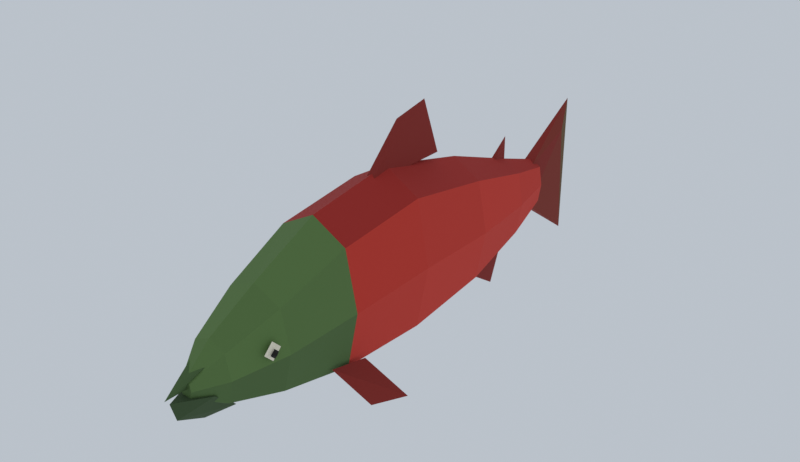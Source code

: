 # Source: salmon.blend  (saved by Blender 5.2.44; exported with 4.5.12 LTS)
import bpy
from mathutils import Matrix  # noqa: F401  (used for matrix-valued properties, if any)

bpy.ops.wm.read_factory_settings(use_empty=True)
scene = bpy.context.scene
scene.name = 'Scene'

# ---- materials (node trees are filled in below, after node groups)
mat_salmon_mat = bpy.data.materials.new('salmon_mat')

# ---- material node trees
mat_salmon_mat.use_nodes = True; mat_salmon_mat.node_tree.nodes.clear()
_N = mat_salmon_mat.node_tree.nodes; _L = mat_salmon_mat.node_tree.links
n0 = _N.new('ShaderNodeOutputMaterial'); n0.name = 'Material Output'; n0.location = (200, 100)
n1 = _N.new('ShaderNodeBsdfPrincipled'); n1.name = 'Principled BSDF'; n1.location = (0, 0)
n1.inputs[2].default_value = 0.86
n1.inputs[10].default_value = 0.005
n2 = _N.new('ShaderNodeVertexColor'); n2.name = 'Color Attribute'; n2.location = (0, 0)
n2.layer_name = 'Col'
_L.new(n2.outputs[0], n1.inputs[0])
_L.new(n1.outputs[0], n0.inputs[0])
n0.is_active_output = True

# ---- world
world_world = bpy.data.worlds.new('World'); scene.world = world_world
world_world.use_nodes = True; world_world.node_tree.nodes.clear()
_N = world_world.node_tree.nodes; _L = world_world.node_tree.links
n0 = _N.new('ShaderNodeOutputWorld'); n0.name = 'World Output'; n0.location = (200, 100)
n1 = _N.new('ShaderNodeBackground'); n1.name = 'Background'; n1.location = (-200, 100)
n1.inputs[0].default_value = (0.55, 0.6, 0.66, 1.0)
n1.inputs[1].default_value = 0.9
_L.new(n1.outputs[0], n0.inputs[0])
n0.is_active_output = True
world_world.color = (0.35, 0.55, 0.75)
world_world.sun_shadow_jitter_overblur = 0.0

# ---- meshes
me_salmon_001 = bpy.data.meshes.new('salmon.001')
me_salmon_001.from_pydata([(0.008, -0.35, -0.012), (0.005993, -0.35, -0.00301), (2.467e-16, -0.35, 0.0), (-0.005993, -0.35, -0.00301), (-0.008, -0.35, -0.012), (-0.005993, -0.35, -0.02099), (-6.164e-16, -0.35, -0.024), (0.005993, -0.35, -0.02099), (0.03, -0.315, -0.008), (0.02247, -0.315, 0.02197), (9.253e-16, -0.315, 0.032), (-0.02247, -0.315, 0.02197), (-0.03, -0.315, -0.008), (-0.02247, -0.315, -0.03797), (-2.311e-15, -0.315, -0.048), (0.02247, -0.315, -0.03797), (0.05, -0.25, 0.0), (0.03746, -0.25, 0.05094), (1.542e-15, -0.25, 0.068), (-0.03746, -0.25, 0.05094), (-0.05, -0.25, 3.737e-15), (-0.03746, -0.25, -0.05094), (-3.852e-15, -0.25, -0.068), (0.03746, -0.25, -0.05094), (0.062, -0.16, 0.012), (0.04645, -0.16, 0.08692), (1.912e-15, -0.16, 0.112), (-0.04645, -0.16, 0.08692), (-0.062, -0.16, 0.012), (-0.04645, -0.16, -0.06292), (-4.777e-15, -0.16, -0.088), (0.04645, -0.16, -0.06292), (0.064, -0.04, 0.018), (0.04795, -0.04, 0.1019), (1.974e-15, -0.04, 0.13), (-0.04795, -0.04, 0.1019), (-0.064, -0.04, 0.018), (-0.04795, -0.04, -0.06591), (-4.931e-15, -0.04, -0.094), (0.04795, -0.04, -0.06591), (0.052, 0.09, 0.008), (0.03896, 0.09, 0.07542), (1.604e-15, 0.09, 0.098), (-0.03896, 0.09, 0.07542), (-0.052, 0.09, 0.008), (-0.03896, 0.09, -0.05942), (-4.006e-15, 0.09, -0.082), (0.03896, 0.09, -0.05942), (0.032, 0.2, 0.0), (0.02397, 0.2, 0.04345), (9.87e-16, 0.2, 0.058), (-0.02397, 0.2, 0.04345), (-0.032, 0.2, 3.187e-15), (-0.02397, 0.2, -0.04345), (-2.465e-15, 0.2, -0.058), (0.02397, 0.2, -0.04345), (0.016, 0.27, 0.0), (0.01199, 0.27, 0.02547), (4.935e-16, 0.27, 0.034), (-0.01199, 0.27, 0.02547), (-0.016, 0.27, 1.868e-15), (-0.01199, 0.27, -0.02547), (-1.233e-15, 0.27, -0.034), (0.01199, 0.27, -0.02547), (0.02, -0.33, -0.022), (-0.02, -0.33, -0.022), (0.016, -0.3, -0.05), (-0.016, -0.3, -0.05), (0.0, -0.365, -0.042), (0.0, -0.372, -0.018), (0.0, -0.33, -0.058), (0.0, -0.355, 0.0), (0.0, -0.378, -0.012), (0.012, -0.33, 0.012), (-0.012, -0.33, 0.012), (0.0, -0.34, -0.012), (0.008, 0.255, 0.03), (0.008, 0.255, -0.03), (-0.008, 0.255, 0.03), (-0.008, 0.255, -0.03), (0.0, 0.35, 0.1), (0.0, 0.35, -0.1), (0.006, 0.33, 0.06), (-0.006, 0.33, -0.06), (0.006, -0.07, 0.118), (-0.006, -0.07, 0.118), (0.005, 0.05, 0.118), (-0.005, 0.05, 0.118), (0.0, 0.03, 0.19), (0.0, -0.02, 0.18), (0.004, 0.17, 0.06), (-0.004, 0.17, 0.06), (0.0, 0.2, 0.058), (0.0, 0.2, 0.09), (0.05, -0.19, -0.05), (0.054, -0.14, -0.058), (0.1, -0.12, -0.1), (0.08, -0.16, -0.1), (0.05, -0.16, -0.07), (-0.05, -0.19, -0.05), (-0.054, -0.14, -0.058), (-0.1, -0.12, -0.1), (-0.08, -0.16, -0.1), (-0.05, -0.16, -0.07), (0.004, 0.12, -0.08), (-0.004, 0.12, -0.08), (0.004, 0.2, -0.05), (-0.004, 0.2, -0.05), (0.0, 0.18, -0.12), (0.044, -0.282, 0.012), (0.044, -0.258, 0.012), (0.044, -0.27, 0.024), (0.044, -0.27, 0.0), (0.05, -0.27, 0.012), (0.049, -0.278, 0.012), (0.049, -0.266, 0.012), (0.049, -0.272, 0.018), (0.049, -0.272, 0.006), (0.053, -0.272, 0.012), (-0.044, -0.282, 0.012), (-0.044, -0.258, 0.012), (-0.044, -0.27, 0.024), (-0.044, -0.27, 0.0), (-0.05, -0.27, 0.012), (-0.049, -0.278, 0.012), (-0.049, -0.266, 0.012), (-0.049, -0.272, 0.018), (-0.049, -0.272, 0.006), (-0.053, -0.272, 0.012)], [], [(0, 8, 9, 1), (1, 9, 10, 2), (2, 10, 11, 3), (3, 11, 12, 4), (4, 12, 13, 5), (5, 13, 14, 6), (6, 14, 15, 7), (7, 15, 8, 0), (8, 16, 17, 9), (9, 17, 18, 10), (10, 18, 19, 11), (11, 19, 20, 12), (12, 20, 21, 13), (13, 21, 22, 14), (14, 22, 23, 15), (15, 23, 16, 8), (16, 24, 25, 17), (17, 25, 26, 18), (18, 26, 27, 19), (19, 27, 28, 20), (20, 28, 29, 21), (21, 29, 30, 22), (22, 30, 31, 23), (23, 31, 24, 16), (24, 32, 33, 25), (25, 33, 34, 26), (26, 34, 35, 27), (27, 35, 36, 28), (28, 36, 37, 29), (29, 37, 38, 30), (30, 38, 39, 31), (31, 39, 32, 24), (32, 40, 41, 33), (33, 41, 42, 34), (34, 42, 43, 35), (35, 43, 44, 36), (36, 44, 45, 37), (37, 45, 46, 38), (38, 46, 47, 39), (39, 47, 40, 32), (40, 48, 49, 41), (41, 49, 50, 42), (42, 50, 51, 43), (43, 51, 52, 44), (44, 52, 53, 45), (45, 53, 54, 46), (46, 54, 55, 47), (47, 55, 48, 40), (48, 56, 57, 49), (49, 57, 58, 50), (50, 58, 59, 51), (51, 59, 60, 52), (52, 60, 61, 53), (53, 61, 62, 54), (54, 62, 63, 55), (55, 63, 56, 48), (7, 0, 1, 2, 3, 4, 5, 6), (56, 63, 62, 61, 60, 59, 58, 57), (68, 69, 65), (69, 64, 65), (64, 66, 67), (64, 67, 65), (67, 68, 65), (67, 70, 68), (70, 66, 68), (66, 64, 68), (64, 69, 68), (66, 70, 67), (73, 75, 74), (75, 72, 74), (72, 71, 74), (71, 73, 74), (71, 72, 73), (72, 75, 73), (77, 76, 78), (77, 78, 79), (78, 83, 79), (83, 81, 79), (81, 77, 79), (81, 82, 77), (82, 76, 77), (76, 80, 78), (80, 83, 78), (80, 81, 83), (80, 82, 81), (80, 76, 82), (87, 85, 88), (85, 89, 88), (89, 84, 88), (84, 86, 88), (86, 87, 88), (86, 84, 85), (86, 85, 87), (84, 89, 85), (92, 90, 91), (90, 93, 91), (93, 92, 91), (93, 90, 92), (98, 97, 94), (97, 96, 94), (96, 95, 94), (95, 98, 94), (95, 96, 98), (96, 97, 98), (100, 103, 101), (103, 102, 101), (102, 99, 101), (99, 100, 101), (99, 103, 100), (99, 102, 103), (107, 105, 104), (107, 104, 106), (104, 108, 106), (108, 107, 106), (108, 105, 107), (105, 108, 104), (110, 112, 109), (110, 109, 111), (109, 113, 111), (113, 110, 111), (113, 112, 110), (112, 113, 109), (117, 118, 114), (118, 116, 114), (116, 115, 117), (116, 117, 114), (115, 118, 117), (115, 116, 118), (120, 123, 121), (123, 119, 121), (119, 122, 120), (119, 120, 121), (122, 123, 120), (122, 119, 123), (127, 125, 126), (127, 126, 124), (126, 128, 124), (128, 127, 124), (128, 125, 127), (125, 128, 126)])
_ca = me_salmon_001.color_attributes.new('Col', 'FLOAT_COLOR', 'CORNER')
_ca.data.foreach_set('color', [0.1081, 0.1981, 0.05364, 1.0, 0.1081, 0.1981, 0.05364, 1.0, 0.1081, 0.1981, 0.05364, 1.0, 0.1081, 0.1981, 0.05364, 1.0, 0.1132, 0.207, 0.056, 1.0, 0.1132, 0.207, 0.056, 1.0, 0.1132, 0.207, 0.056, 1.0, 0.1132, 0.207, 0.056, 1.0, 0.1134, 0.2073, 0.05609, 1.0, 0.1134, 0.2073, 0.05609, 1.0, 0.1134, 0.2073, 0.05609, 1.0, 0.1134, 0.2073, 0.05609, 1.0, 0.1164, 0.2131, 0.05772, 1.0, 0.1164, 0.2131, 0.05772, 1.0, 0.1164, 0.2131, 0.05772, 1.0, 0.1164, 0.2131, 0.05772, 1.0, 0.0811, 0.1534, 0.04228, 1.0, 0.0811, 0.1534, 0.04228, 1.0, 0.0811, 0.1534, 0.04228, 1.0, 0.0811, 0.1534, 0.04228, 1.0, 0.06676, 0.1295, 0.03616, 1.0, 0.06676, 0.1295, 0.03616, 1.0, 0.06676, 0.1295, 0.03616, 1.0, 0.06676, 0.1295, 0.03616, 1.0, 0.06553, 0.1271, 0.0355, 1.0, 0.06553, 0.1271, 0.0355, 1.0, 0.06553, 0.1271, 0.0355, 1.0, 0.06553, 0.1271, 0.0355, 1.0, 0.08324, 0.1575, 0.0434, 1.0, 0.08324, 0.1575, 0.0434, 1.0, 0.08324, 0.1575, 0.0434, 1.0, 0.08324, 0.1575, 0.0434, 1.0, 0.1159, 0.2121, 0.05742, 1.0, 0.1159, 0.2121, 0.05742, 1.0, 0.1159, 0.2121, 0.05742, 1.0, 0.1159, 0.2121, 0.05742, 1.0, 0.1094, 0.2001, 0.05414, 1.0, 0.1094, 0.2001, 0.05414, 1.0, 0.1094, 0.2001, 0.05414, 1.0, 0.1094, 0.2001, 0.05414, 1.0, 0.1175, 0.2148, 0.05813, 1.0, 0.1175, 0.2148, 0.05813, 1.0, 0.1175, 0.2148, 0.05813, 1.0, 0.1175, 0.2148, 0.05813, 1.0, 0.1114, 0.204, 0.05522, 1.0, 0.1114, 0.204, 0.05522, 1.0, 0.1114, 0.204, 0.05522, 1.0, 0.1114, 0.204, 0.05522, 1.0, 0.07723, 0.1466, 0.04046, 1.0, 0.07723, 0.1466, 0.04046, 1.0, 0.07723, 0.1466, 0.04046, 1.0, 0.07723, 0.1466, 0.04046, 1.0, 0.06618, 0.1284, 0.03585, 1.0, 0.06618, 0.1284, 0.03585, 1.0, 0.06618, 0.1284, 0.03585, 1.0, 0.06618, 0.1284, 0.03585, 1.0, 0.06736, 0.1306, 0.03648, 1.0, 0.06736, 0.1306, 0.03648, 1.0, 0.06736, 0.1306, 0.03648, 1.0, 0.06736, 0.1306, 0.03648, 1.0, 0.07776, 0.1475, 0.04074, 1.0, 0.07776, 0.1475, 0.04074, 1.0, 0.07776, 0.1475, 0.04074, 1.0, 0.07776, 0.1475, 0.04074, 1.0, 0.1079, 0.1977, 0.05351, 1.0, 0.1079, 0.1977, 0.05351, 1.0, 0.1079, 0.1977, 0.05351, 1.0, 0.1079, 0.1977, 0.05351, 1.0, 0.1155, 0.2113, 0.05716, 1.0, 0.1155, 0.2113, 0.05716, 1.0, 0.1155, 0.2113, 0.05716, 1.0, 0.1155, 0.2113, 0.05716, 1.0, 0.1139, 0.2082, 0.05634, 1.0, 0.1139, 0.2082, 0.05634, 1.0, 0.1139, 0.2082, 0.05634, 1.0, 0.1139, 0.2082, 0.05634, 1.0, 0.1093, 0.2001, 0.05416, 1.0, 0.1093, 0.2001, 0.05416, 1.0, 0.1093, 0.2001, 0.05416, 1.0, 0.1093, 0.2001, 0.05416, 1.0, 0.08247, 0.1562, 0.04308, 1.0, 0.08247, 0.1562, 0.04308, 1.0, 0.08247, 0.1562, 0.04308, 1.0, 0.08247, 0.1562, 0.04308, 1.0, 0.06504, 0.1261, 0.03523, 1.0, 0.06504, 0.1261, 0.03523, 1.0, 0.06504, 0.1261, 0.03523, 1.0, 0.06504, 0.1261, 0.03523, 1.0, 0.06663, 0.1292, 0.03609, 1.0, 0.06663, 0.1292, 0.03609, 1.0, 0.06663, 0.1292, 0.03609, 1.0, 0.06663, 0.1292, 0.03609, 1.0, 0.0813, 0.154, 0.04247, 1.0, 0.0813, 0.154, 0.04247, 1.0, 0.0813, 0.154, 0.04247, 1.0, 0.0813, 0.154, 0.04247, 1.0, 0.6106, 0.03717, 0.02024, 1.0, 0.6106, 0.03717, 0.02024, 1.0, 0.6106, 0.03717, 0.02024, 1.0, 0.6106, 0.03717, 0.02024, 1.0, 0.408, 0.01939, 0.01216, 1.0, 0.408, 0.01939, 0.01216, 1.0, 0.408, 0.01939, 0.01216, 1.0, 0.408, 0.01939, 0.01216, 1.0, 0.3869, 0.01839, 0.01153, 1.0, 0.3869, 0.01839, 0.01153, 1.0, 0.3869, 0.01839, 0.01153, 1.0, 0.3869, 0.01839, 0.01153, 1.0, 0.6323, 0.03849, 0.02096, 1.0, 0.6323, 0.03849, 0.02096, 1.0, 0.6323, 0.03849, 0.02096, 1.0, 0.6323, 0.03849, 0.02096, 1.0, 0.6463, 0.03934, 0.02142, 1.0, 0.6463, 0.03934, 0.02142, 1.0, 0.6463, 0.03934, 0.02142, 1.0, 0.6463, 0.03934, 0.02142, 1.0, 0.7759, 0.1682, 0.1039, 1.0, 0.7759, 0.1682, 0.1039, 1.0, 0.7759, 0.1682, 0.1039, 1.0, 0.7759, 0.1682, 0.1039, 1.0, 0.7312, 0.1585, 0.09793, 1.0, 0.7312, 0.1585, 0.09793, 1.0, 0.7312, 0.1585, 0.09793, 1.0, 0.7312, 0.1585, 0.09793, 1.0, 0.6245, 0.03801, 0.0207, 1.0, 0.6245, 0.03801, 0.0207, 1.0, 0.6245, 0.03801, 0.0207, 1.0, 0.6245, 0.03801, 0.0207, 1.0, 0.6071, 0.03695, 0.02012, 1.0, 0.6071, 0.03695, 0.02012, 1.0, 0.6071, 0.03695, 0.02012, 1.0, 0.6071, 0.03695, 0.02012, 1.0, 0.3993, 0.01906, 0.01192, 1.0, 0.3993, 0.01906, 0.01192, 1.0, 0.3993, 0.01906, 0.01192, 1.0, 0.3993, 0.01906, 0.01192, 1.0, 0.3912, 0.01868, 0.01168, 1.0, 0.3912, 0.01868, 0.01168, 1.0, 0.3912, 0.01868, 0.01168, 1.0, 0.3912, 0.01868, 0.01168, 1.0, 0.6292, 0.0383, 0.02086, 1.0, 0.6292, 0.0383, 0.02086, 1.0, 0.6292, 0.0383, 0.02086, 1.0, 0.6292, 0.0383, 0.02086, 1.0, 0.6157, 0.03748, 0.02041, 1.0, 0.6157, 0.03748, 0.02041, 1.0, 0.6157, 0.03748, 0.02041, 1.0, 0.6157, 0.03748, 0.02041, 1.0, 0.7321, 0.1582, 0.09773, 1.0, 0.7321, 0.1582, 0.09773, 1.0, 0.7321, 0.1582, 0.09773, 1.0, 0.7321, 0.1582, 0.09773, 1.0, 0.7631, 0.1649, 0.1019, 1.0, 0.7631, 0.1649, 0.1019, 1.0, 0.7631, 0.1649, 0.1019, 1.0, 0.7631, 0.1649, 0.1019, 1.0, 0.6436, 0.03918, 0.02133, 1.0, 0.6436, 0.03918, 0.02133, 1.0, 0.6436, 0.03918, 0.02133, 1.0, 0.6436, 0.03918, 0.02133, 1.0, 0.6438, 0.03919, 0.02134, 1.0, 0.6438, 0.03919, 0.02134, 1.0, 0.6438, 0.03919, 0.02134, 1.0, 0.6438, 0.03919, 0.02134, 1.0, 0.396, 0.01905, 0.01186, 1.0, 0.396, 0.01905, 0.01186, 1.0, 0.396, 0.01905, 0.01186, 1.0, 0.396, 0.01905, 0.01186, 1.0, 0.4013, 0.0193, 0.01202, 1.0, 0.4013, 0.0193, 0.01202, 1.0, 0.4013, 0.0193, 0.01202, 1.0, 0.4013, 0.0193, 0.01202, 1.0, 0.6271, 0.03817, 0.02079, 1.0, 0.6271, 0.03817, 0.02079, 1.0, 0.6271, 0.03817, 0.02079, 1.0, 0.6271, 0.03817, 0.02079, 1.0, 0.647, 0.03939, 0.02145, 1.0, 0.647, 0.03939, 0.02145, 1.0, 0.647, 0.03939, 0.02145, 1.0, 0.647, 0.03939, 0.02145, 1.0, 0.7696, 0.1652, 0.102, 1.0, 0.7696, 0.1652, 0.102, 1.0, 0.7696, 0.1652, 0.102, 1.0, 0.7696, 0.1652, 0.102, 1.0, 0.7312, 0.1569, 0.09693, 1.0, 0.7312, 0.1569, 0.09693, 1.0, 0.7312, 0.1569, 0.09693, 1.0, 0.7312, 0.1569, 0.09693, 1.0, 0.6316, 0.03845, 0.02094, 1.0, 0.6316, 0.03845, 0.02094, 1.0, 0.6316, 0.03845, 0.02094, 1.0, 0.6316, 0.03845, 0.02094, 1.0, 0.6098, 0.03712, 0.02021, 1.0, 0.6098, 0.03712, 0.02021, 1.0, 0.6098, 0.03712, 0.02021, 1.0, 0.6098, 0.03712, 0.02021, 1.0, 0.3993, 0.01932, 0.01198, 1.0, 0.3993, 0.01932, 0.01198, 1.0, 0.3993, 0.01932, 0.01198, 1.0, 0.3993, 0.01932, 0.01198, 1.0, 0.4076, 0.01972, 0.01223, 1.0, 0.4076, 0.01972, 0.01223, 1.0, 0.4076, 0.01972, 0.01223, 1.0, 0.4076, 0.01972, 0.01223, 1.0, 0.6142, 0.03739, 0.02036, 1.0, 0.6142, 0.03739, 0.02036, 1.0, 0.6142, 0.03739, 0.02036, 1.0, 0.6142, 0.03739, 0.02036, 1.0, 0.6498, 0.03955, 0.02154, 1.0, 0.6498, 0.03955, 0.02154, 1.0, 0.6498, 0.03955, 0.02154, 1.0, 0.6498, 0.03955, 0.02154, 1.0, 0.7422, 0.1551, 0.09566, 1.0, 0.7422, 0.1551, 0.09566, 1.0, 0.7422, 0.1551, 0.09566, 1.0, 0.7422, 0.1551, 0.09566, 1.0, 0.7493, 0.1566, 0.09658, 1.0, 0.7493, 0.1566, 0.09658, 1.0, 0.7493, 0.1566, 0.09658, 1.0, 0.7493, 0.1566, 0.09658, 1.0, 0.6449, 0.03926, 0.02138, 1.0, 0.6449, 0.03926, 0.02138, 1.0, 0.6449, 0.03926, 0.02138, 1.0, 0.6449, 0.03926, 0.02138, 1.0, 0.09526, 0.1765, 0.04808, 1.0, 0.09526, 0.1765, 0.04808, 1.0, 0.09526, 0.1765, 0.04808, 1.0, 0.09526, 0.1765, 0.04808, 1.0, 0.09526, 0.1765, 0.04808, 1.0, 0.09526, 0.1765, 0.04808, 1.0, 0.09526, 0.1765, 0.04808, 1.0, 0.09526, 0.1765, 0.04808, 1.0, 0.4813, 0.06371, 0.02527, 1.0, 0.4813, 0.06371, 0.02527, 1.0, 0.4813, 0.06371, 0.02527, 1.0, 0.4813, 0.06371, 0.02527, 1.0, 0.4813, 0.06371, 0.02527, 1.0, 0.4813, 0.06371, 0.02527, 1.0, 0.4813, 0.06371, 0.02527, 1.0, 0.4813, 0.06371, 0.02527, 1.0, 0.04719, 0.08886, 0.02964, 1.0, 0.04719, 0.08886, 0.02964, 1.0, 0.04719, 0.08886, 0.02964, 1.0, 0.04439, 0.0836, 0.02789, 1.0, 0.04439, 0.0836, 0.02789, 1.0, 0.04439, 0.0836, 0.02789, 1.0, 0.04629, 0.08716, 0.02908, 1.0, 0.04629, 0.08716, 0.02908, 1.0, 0.04629, 0.08716, 0.02908, 1.0, 0.04452, 0.08384, 0.02797, 1.0, 0.04452, 0.08384, 0.02797, 1.0, 0.04452, 0.08384, 0.02797, 1.0, 0.04724, 0.08895, 0.02968, 1.0, 0.04724, 0.08895, 0.02968, 1.0, 0.04724, 0.08895, 0.02968, 1.0, 0.04695, 0.08842, 0.0295, 1.0, 0.04695, 0.08842, 0.0295, 1.0, 0.04695, 0.08842, 0.0295, 1.0, 0.0457, 0.08605, 0.02871, 1.0, 0.0457, 0.08605, 0.02871, 1.0, 0.0457, 0.08605, 0.02871, 1.0, 0.04773, 0.08988, 0.02999, 1.0, 0.04773, 0.08988, 0.02999, 1.0, 0.04773, 0.08988, 0.02999, 1.0, 0.04541, 0.0855, 0.02852, 1.0, 0.04541, 0.0855, 0.02852, 1.0, 0.04541, 0.0855, 0.02852, 1.0, 0.04672, 0.08798, 0.02935, 1.0, 0.04672, 0.08798, 0.02935, 1.0, 0.04672, 0.08798, 0.02935, 1.0, 0.06436, 0.1248, 0.03486, 1.0, 0.06436, 0.1248, 0.03486, 1.0, 0.06436, 0.1248, 0.03486, 1.0, 0.06381, 0.1238, 0.03456, 1.0, 0.06381, 0.1238, 0.03456, 1.0, 0.06381, 0.1238, 0.03456, 1.0, 0.06519, 0.1264, 0.03531, 1.0, 0.06519, 0.1264, 0.03531, 1.0, 0.06519, 0.1264, 0.03531, 1.0, 0.06616, 0.1283, 0.03583, 1.0, 0.06616, 0.1283, 0.03583, 1.0, 0.06616, 0.1283, 0.03583, 1.0, 0.0638, 0.1237, 0.03455, 1.0, 0.0638, 0.1237, 0.03455, 1.0, 0.0638, 0.1237, 0.03455, 1.0, 0.06547, 0.127, 0.03546, 1.0, 0.06547, 0.127, 0.03546, 1.0, 0.06547, 0.127, 0.03546, 1.0, 0.2711, 0.01918, 0.01205, 1.0, 0.2711, 0.01918, 0.01205, 1.0, 0.2711, 0.01918, 0.01205, 1.0, 0.2571, 0.01819, 0.01143, 1.0, 0.2571, 0.01819, 0.01143, 1.0, 0.2571, 0.01819, 0.01143, 1.0, 0.2677, 0.01894, 0.0119, 1.0, 0.2677, 0.01894, 0.0119, 1.0, 0.2677, 0.01894, 0.0119, 1.0, 0.2415, 0.02689, 0.01334, 1.0, 0.2415, 0.02689, 0.01334, 1.0, 0.2415, 0.02689, 0.01334, 1.0, 0.2677, 0.01894, 0.0119, 1.0, 0.2677, 0.01894, 0.0119, 1.0, 0.2677, 0.01894, 0.0119, 1.0, 0.242, 0.02694, 0.01337, 1.0, 0.242, 0.02694, 0.01337, 1.0, 0.242, 0.02694, 0.01337, 1.0, 0.2592, 0.01834, 0.01152, 1.0, 0.2592, 0.01834, 0.01152, 1.0, 0.2592, 0.01834, 0.01152, 1.0, 0.2733, 0.01933, 0.01215, 1.0, 0.2733, 0.01933, 0.01215, 1.0, 0.2733, 0.01933, 0.01215, 1.0, 0.2429, 0.02704, 0.01342, 1.0, 0.2429, 0.02704, 0.01342, 1.0, 0.2429, 0.02704, 0.01342, 1.0, 0.1556, 0.08268, 0.02598, 1.0, 0.1556, 0.08268, 0.02598, 1.0, 0.1556, 0.08268, 0.02598, 1.0, 0.1482, 0.07876, 0.02475, 1.0, 0.1482, 0.07876, 0.02475, 1.0, 0.1482, 0.07876, 0.02475, 1.0, 0.2415, 0.02688, 0.01334, 1.0, 0.2415, 0.02688, 0.01334, 1.0, 0.2415, 0.02688, 0.01334, 1.0, 0.2738, 0.01937, 0.01217, 1.0, 0.2738, 0.01937, 0.01217, 1.0, 0.2738, 0.01937, 0.01217, 1.0, 0.2592, 0.01833, 0.01152, 1.0, 0.2592, 0.01833, 0.01152, 1.0, 0.2592, 0.01833, 0.01152, 1.0, 0.2684, 0.01898, 0.01193, 1.0, 0.2684, 0.01898, 0.01193, 1.0, 0.2684, 0.01898, 0.01193, 1.0, 0.27, 0.0191, 0.012, 1.0, 0.27, 0.0191, 0.012, 1.0, 0.27, 0.0191, 0.012, 1.0, 0.2677, 0.01894, 0.0119, 1.0, 0.2677, 0.01894, 0.0119, 1.0, 0.2677, 0.01894, 0.0119, 1.0, 0.2763, 0.01954, 0.01228, 1.0, 0.2763, 0.01954, 0.01228, 1.0, 0.2763, 0.01954, 0.01228, 1.0, 0.2672, 0.0189, 0.01188, 1.0, 0.2672, 0.0189, 0.01188, 1.0, 0.2672, 0.0189, 0.01188, 1.0, 0.2625, 0.01857, 0.01167, 1.0, 0.2625, 0.01857, 0.01167, 1.0, 0.2625, 0.01857, 0.01167, 1.0, 0.2637, 0.01865, 0.01172, 1.0, 0.2637, 0.01865, 0.01172, 1.0, 0.2637, 0.01865, 0.01172, 1.0, 0.2699, 0.0191, 0.012, 1.0, 0.2699, 0.0191, 0.012, 1.0, 0.2699, 0.0191, 0.012, 1.0, 0.2709, 0.01916, 0.01204, 1.0, 0.2709, 0.01916, 0.01204, 1.0, 0.2709, 0.01916, 0.01204, 1.0, 0.2751, 0.01946, 0.01222, 1.0, 0.2751, 0.01946, 0.01222, 1.0, 0.2751, 0.01946, 0.01222, 1.0, 0.2729, 0.01931, 0.01213, 1.0, 0.2729, 0.01931, 0.01213, 1.0, 0.2729, 0.01931, 0.01213, 1.0, 0.2747, 0.01943, 0.01221, 1.0, 0.2747, 0.01943, 0.01221, 1.0, 0.2747, 0.01943, 0.01221, 1.0, 0.2665, 0.01885, 0.01184, 1.0, 0.2665, 0.01885, 0.01184, 1.0, 0.2665, 0.01885, 0.01184, 1.0, 0.274, 0.01938, 0.01218, 1.0, 0.274, 0.01938, 0.01218, 1.0, 0.274, 0.01938, 0.01218, 1.0, 0.271, 0.01917, 0.01205, 1.0, 0.271, 0.01917, 0.01205, 1.0, 0.271, 0.01917, 0.01205, 1.0, 0.2773, 0.01962, 0.01232, 1.0, 0.2773, 0.01962, 0.01232, 1.0, 0.2773, 0.01962, 0.01232, 1.0, 0.2637, 0.01865, 0.01172, 1.0, 0.2637, 0.01865, 0.01172, 1.0, 0.2637, 0.01865, 0.01172, 1.0, 0.2699, 0.0191, 0.012, 1.0, 0.2699, 0.0191, 0.012, 1.0, 0.2699, 0.0191, 0.012, 1.0, 0.2709, 0.01916, 0.01204, 1.0, 0.2709, 0.01916, 0.01204, 1.0, 0.2709, 0.01916, 0.01204, 1.0, 0.2751, 0.01946, 0.01222, 1.0, 0.2751, 0.01946, 0.01222, 1.0, 0.2751, 0.01946, 0.01222, 1.0, 0.275, 0.01945, 0.01222, 1.0, 0.275, 0.01945, 0.01222, 1.0, 0.275, 0.01945, 0.01222, 1.0, 0.2576, 0.01822, 0.01145, 1.0, 0.2576, 0.01822, 0.01145, 1.0, 0.2576, 0.01822, 0.01145, 1.0, 0.2754, 0.01948, 0.01224, 1.0, 0.2754, 0.01948, 0.01224, 1.0, 0.2754, 0.01948, 0.01224, 1.0, 0.2612, 0.01848, 0.01161, 1.0, 0.2612, 0.01848, 0.01161, 1.0, 0.2612, 0.01848, 0.01161, 1.0, 0.2582, 0.01826, 0.01147, 1.0, 0.2582, 0.01826, 0.01147, 1.0, 0.2582, 0.01826, 0.01147, 1.0, 0.2659, 0.01881, 0.01182, 1.0, 0.2659, 0.01881, 0.01182, 1.0, 0.2659, 0.01881, 0.01182, 1.0, 0.2653, 0.01877, 0.01179, 1.0, 0.2653, 0.01877, 0.01179, 1.0, 0.2653, 0.01877, 0.01179, 1.0, 0.2774, 0.01962, 0.01233, 1.0, 0.2774, 0.01962, 0.01233, 1.0, 0.2774, 0.01962, 0.01233, 1.0, 0.8994, 0.8277, 0.6524, 1.0, 0.8994, 0.8277, 0.6524, 1.0, 0.8994, 0.8277, 0.6524, 1.0, 0.8994, 0.8277, 0.6524, 1.0, 0.8994, 0.8277, 0.6524, 1.0, 0.8994, 0.8277, 0.6524, 1.0, 0.8994, 0.8277, 0.6524, 1.0, 0.8994, 0.8277, 0.6524, 1.0, 0.8994, 0.8277, 0.6524, 1.0, 0.8994, 0.8277, 0.6524, 1.0, 0.8994, 0.8277, 0.6524, 1.0, 0.8994, 0.8277, 0.6524, 1.0, 0.8994, 0.8277, 0.6524, 1.0, 0.8994, 0.8277, 0.6524, 1.0, 0.8994, 0.8277, 0.6524, 1.0, 0.8994, 0.8277, 0.6524, 1.0, 0.8994, 0.8277, 0.6524, 1.0, 0.8994, 0.8277, 0.6524, 1.0, 0.008373, 0.006585, 0.00456, 1.0, 0.008373, 0.006585, 0.00456, 1.0, 0.008373, 0.006585, 0.00456, 1.0, 0.008373, 0.006585, 0.00456, 1.0, 0.008373, 0.006585, 0.00456, 1.0, 0.008373, 0.006585, 0.00456, 1.0, 0.008373, 0.006585, 0.00456, 1.0, 0.008373, 0.006585, 0.00456, 1.0, 0.008373, 0.006585, 0.00456, 1.0, 0.008373, 0.006585, 0.00456, 1.0, 0.008373, 0.006585, 0.00456, 1.0, 0.008373, 0.006585, 0.00456, 1.0, 0.008373, 0.006585, 0.00456, 1.0, 0.008373, 0.006585, 0.00456, 1.0, 0.008373, 0.006585, 0.00456, 1.0, 0.008373, 0.006585, 0.00456, 1.0, 0.008373, 0.006585, 0.00456, 1.0, 0.008373, 0.006585, 0.00456, 1.0, 0.8994, 0.8277, 0.6524, 1.0, 0.8994, 0.8277, 0.6524, 1.0, 0.8994, 0.8277, 0.6524, 1.0, 0.8994, 0.8277, 0.6524, 1.0, 0.8994, 0.8277, 0.6524, 1.0, 0.8994, 0.8277, 0.6524, 1.0, 0.8994, 0.8277, 0.6524, 1.0, 0.8994, 0.8277, 0.6524, 1.0, 0.8994, 0.8277, 0.6524, 1.0, 0.8994, 0.8277, 0.6524, 1.0, 0.8994, 0.8277, 0.6524, 1.0, 0.8994, 0.8277, 0.6524, 1.0, 0.8994, 0.8277, 0.6524, 1.0, 0.8994, 0.8277, 0.6524, 1.0, 0.8994, 0.8277, 0.6524, 1.0, 0.8994, 0.8277, 0.6524, 1.0, 0.8994, 0.8277, 0.6524, 1.0, 0.8994, 0.8277, 0.6524, 1.0, 0.008373, 0.006585, 0.00456, 1.0, 0.008373, 0.006585, 0.00456, 1.0, 0.008373, 0.006585, 0.00456, 1.0, 0.008373, 0.006585, 0.00456, 1.0, 0.008373, 0.006585, 0.00456, 1.0, 0.008373, 0.006585, 0.00456, 1.0, 0.008373, 0.006585, 0.00456, 1.0, 0.008373, 0.006585, 0.00456, 1.0, 0.008373, 0.006585, 0.00456, 1.0, 0.008373, 0.006585, 0.00456, 1.0, 0.008373, 0.006585, 0.00456, 1.0, 0.008373, 0.006585, 0.00456, 1.0, 0.008373, 0.006585, 0.00456, 1.0, 0.008373, 0.006585, 0.00456, 1.0, 0.008373, 0.006585, 0.00456, 1.0, 0.008373, 0.006585, 0.00456, 1.0, 0.008373, 0.006585, 0.00456, 1.0, 0.008373, 0.006585, 0.00456, 1.0])
me_salmon_001.materials.append(mat_salmon_mat)
me_salmon_001.update()

# ---- objects
ob_salmon = bpy.data.objects.new('salmon', me_salmon_001)

# ---- transforms, parenting, visibility, modifiers, constraints
ob_salmon.location = (0.0, 0.0, 0.0)

# ---- collection membership
scene.collection.objects.link(ob_salmon)

# ---- scene / render settings (as saved in the file)
scene.frame_start = 1; scene.frame_end = 250; scene.frame_set(1)
scene.render.engine = 'BLENDER_EEVEE_NEXT'
scene.render.image_settings.color_mode = 'RGB'
scene.render.image_settings.quality = 88
scene.render.resolution_x = 900
scene.render.resolution_y = 520
scene.render.bake_bias = 0.0
scene.render.bake_samples = 0
scene.render.compositor_device = 'GPU'
scene.eevee.use_volume_custom_range = False
scene.eevee.fast_gi_thickness_near = 0.1
scene.eevee.fast_gi_thickness_far = 0.0
scene.eevee.ray_tracing_options.screen_trace_thickness = 0.1
scene.view_settings.view_transform = 'Standard'
bpy.context.view_layer.update()

# ---- added for rendering (the .blend has no active camera): camera
cam_auto = bpy.data.cameras.new('AutoCamera')
cam_auto.lens = 50.0
cam_auto.sensor_width = 36.0
cam_auto.clip_end = 1000.0
ob_auto_camera = bpy.data.objects.new('AutoCamera', cam_auto)
scene.collection.objects.link(ob_auto_camera)
ob_auto_camera.location = (0.755113, -0.920135, 0.63909)
ob_auto_camera.rotation_euler = (1.09748, -7.21219e-08, 0.694738)
scene.camera = ob_auto_camera
bpy.context.view_layer.update()

